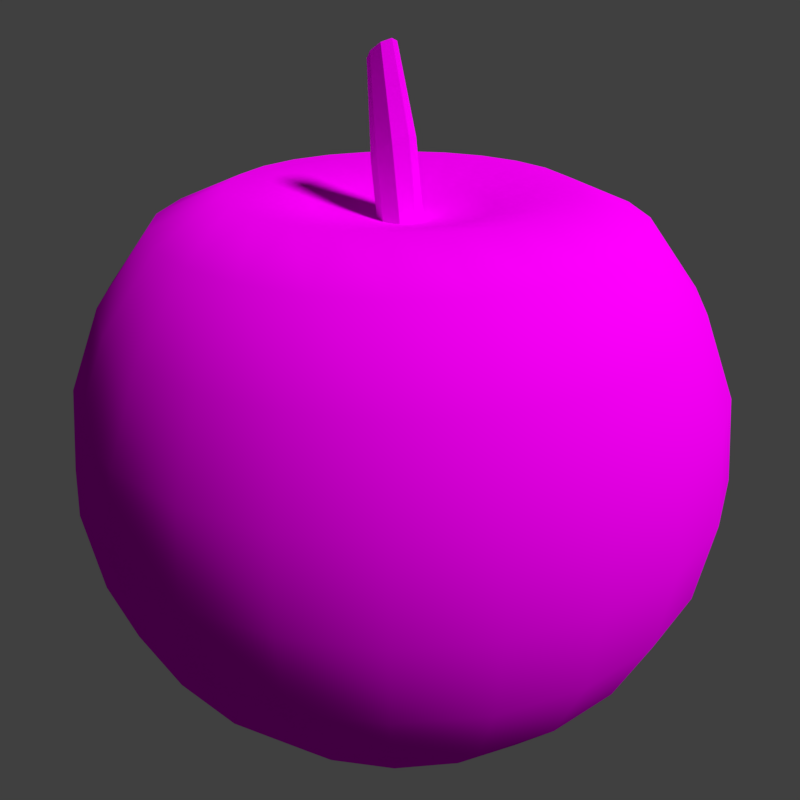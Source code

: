 # Source: apple.blend  (saved by Blender 2.79.0; exported with 4.5.12 LTS)
import bpy
from mathutils import Matrix  # noqa: F401  (used for matrix-valued properties, if any)

bpy.ops.wm.read_factory_settings(use_empty=True)
scene = bpy.context.scene
scene.name = 'Scene'

# ---- collections
col_collection_1 = bpy.data.collections.new('Collection 1'); scene.collection.children.link(col_collection_1)

# ---- images (referenced by path relative to the original .blend; pixels are not part of the script)
import os
ASSET_DIR = os.environ.get("B2B_ASSET_DIR", "")  # directory of the original .blend (textures are referenced by path, not embedded)
HERE = os.path.dirname(os.path.abspath(__file__))  # packed textures are extracted next to this script under _unpacked/

def load_image(name, relpath, width, height, colorspace="sRGB"):
    """Load a texture the original file referenced (path relative to the .blend, or extracted next to this script)."""
    p = next((c for c in (os.path.join(HERE, relpath), os.path.join(ASSET_DIR, relpath)) if relpath and os.path.exists(c)), "")
    if p:
        img = bpy.data.images.load(p, check_existing=True)
        img.name = name
    else:  # same state as the original file: an image datablock whose file is absent (Cycles renders it pink)
        img = bpy.data.images.new(name, width, height)
        img.source = "FILE"
        img.filepath = "//" + (relpath or name)
    img.colorspace_settings.name = colorspace
    return img
img_apple_tex = load_image('apple_tex', 'apple_tex.png', 1024, 1024, 'sRGB')

# ---- materials (node trees are filled in below, after node groups)
mat_material_001 = bpy.data.materials.new('Material.001')
mat_material_001.alpha_threshold = 0.0
mat_material_001.roughness = 0.5

# ---- material node trees
mat_material_001.use_nodes = True; mat_material_001.node_tree.nodes.clear()
_N = mat_material_001.node_tree.nodes; _L = mat_material_001.node_tree.links
n0 = _N.new('ShaderNodeOutputMaterial'); n0.name = 'Material Output'; n0.location = (300, 300)
n1 = _N.new('ShaderNodeBsdfDiffuse'); n1.name = 'Diffuse BSDF'; n1.location = (10, 300)
n2 = _N.new('ShaderNodeTexImage'); n2.name = 'Image Texture'; n2.location = (-180, 300)
n2.width = 140
n2.image = img_apple_tex
_L.new(n1.outputs[0], n0.inputs[0])
_L.new(n2.outputs[0], n1.inputs[0])
n0.is_active_output = True

# ---- world
world_world = bpy.data.worlds.new('World'); scene.world = world_world
world_world.color = (0.05088, 0.05088, 0.05088)
world_world.use_sun_shadow = False
world_world.sun_shadow_jitter_overblur = 0.0
world_world.cycles.sampling_method = 'MANUAL'

# ---- cameras
cam_camera = bpy.data.cameras.new('Camera')
cam_camera.clip_end = 100.0
cam_camera.lens = 35.0
cam_camera.sensor_width = 32.0
cam_camera.sensor_height = 18.0
cam_camera.ortho_scale = 7.314
cam_camera.dof.focus_distance = 0.0

# ---- lights
light_lamp = bpy.data.lights.new('Lamp', 'SUN')
light_lamp.transmission_factor = 0.0
light_lamp.cutoff_distance = 30.0
light_lamp.angle = 0.1993
light_lamp.energy = 3.0
light_lamp.shadow_buffer_clip_start = 1.001
light_lamp.shadow_soft_size = 0.1
light_lamp.shadow_cascade_max_distance = 1000.0

# ---- meshes
me_sphere_001 = bpy.data.meshes.new('Sphere.001')
me_sphere_001.from_pydata([(0.0, 0.2588, 0.7389), (0.0, 3.894e-07, -1.0), (0.06699, 0.25, 0.7389), (0.1294, 0.483, 0.7937), (0.183, 0.683, 0.7071), (0.2241, 0.8365, 0.5), (0.25, 0.933, 0.2588), (0.2588, 0.9659, 7.55e-08), (0.25, 0.933, -0.2588), (0.2241, 0.8365, -0.5), (0.183, 0.683, -0.7071), (0.1294, 0.483, -0.866), (0.06699, 0.25, -0.9659), (0.1294, 0.2241, 0.7389), (0.25, 0.433, 0.7937), (0.3536, 0.6124, 0.7071), (0.433, 0.75, 0.5), (0.483, 0.8365, 0.2588), (0.5, 0.866, 7.55e-08), (0.483, 0.8365, -0.2588), (0.433, 0.75, -0.5), (0.3536, 0.6124, -0.7071), (0.25, 0.433, -0.866), (0.1294, 0.2241, -0.9659), (-2.754e-07, 1.141e-07, 0.6855), (0.183, 0.183, 0.7389), (0.3536, 0.3536, 0.7937), (0.5, 0.5, 0.7071), (0.6124, 0.6124, 0.5), (0.683, 0.683, 0.2588), (0.7071, 0.7071, 7.55e-08), (0.683, 0.683, -0.2588), (0.6124, 0.6124, -0.5), (0.5, 0.5, -0.7071), (0.3536, 0.3536, -0.866), (0.183, 0.183, -0.9659), (0.2241, 0.1294, 0.7389), (0.433, 0.25, 0.7937), (0.6124, 0.3536, 0.7071), (0.75, 0.433, 0.5), (0.8365, 0.483, 0.2588), (0.866, 0.5, 7.55e-08), (0.8365, 0.483, -0.2588), (0.75, 0.433, -0.5), (0.6124, 0.3536, -0.7071), (0.433, 0.25, -0.866), (0.2241, 0.1294, -0.9659), (0.25, 0.06699, 0.7389), (0.483, 0.1294, 0.7937), (0.683, 0.183, 0.7071), (0.8365, 0.2241, 0.5), (0.933, 0.25, 0.2588), (0.9659, 0.2588, 7.55e-08), (0.933, 0.25, -0.2588), (0.8365, 0.2241, -0.5), (0.683, 0.183, -0.7071), (0.483, 0.1294, -0.866), (0.25, 0.06699, -0.9659), (0.2588, 4.007e-07, 0.7389), (0.5, 3.262e-07, 0.7937), (0.7071, 3.262e-07, 0.7071), (0.866, 3.411e-07, 0.5), (0.9659, 4.305e-07, 0.2588), (1.0, 3.262e-07, 7.55e-08), (0.9659, 4.156e-07, -0.2588), (0.866, 3.411e-07, -0.5), (0.7071, 4.007e-07, -0.7071), (0.5, 3.932e-07, -0.866), (0.2588, 3.932e-07, -0.9659), (0.25, -0.06699, 0.7389), (0.483, -0.1294, 0.7937), (0.683, -0.183, 0.7071), (0.8365, -0.2241, 0.5), (0.933, -0.25, 0.2588), (0.9659, -0.2588, 7.55e-08), (0.933, -0.25, -0.2588), (0.8365, -0.2241, -0.5), (0.683, -0.183, -0.7071), (0.483, -0.1294, -0.866), (0.25, -0.06699, -0.9659), (0.2241, -0.1294, 0.7389), (0.433, -0.25, 0.7937), (0.6124, -0.3536, 0.7071), (0.75, -0.433, 0.5), (0.8365, -0.483, 0.2588), (0.866, -0.5, 7.55e-08), (0.8365, -0.483, -0.2588), (0.75, -0.433, -0.5), (0.6124, -0.3536, -0.7071), (0.433, -0.25, -0.866), (0.2241, -0.1294, -0.9659), (0.183, -0.183, 0.7389), (0.3536, -0.3536, 0.7937), (0.5, -0.5, 0.7071), (0.6124, -0.6124, 0.5), (0.683, -0.683, 0.2588), (0.7071, -0.7071, 7.55e-08), (0.683, -0.683, -0.2588), (0.6124, -0.6124, -0.5), (0.5, -0.5, -0.7071), (0.3536, -0.3536, -0.866), (0.183, -0.183, -0.9659), (0.1294, -0.2241, 0.7389), (0.25, -0.433, 0.7937), (0.3536, -0.6124, 0.7071), (0.433, -0.75, 0.5), (0.483, -0.8365, 0.2588), (0.5, -0.866, 7.55e-08), (0.483, -0.8365, -0.2588), (0.433, -0.75, -0.5), (0.3536, -0.6124, -0.7071), (0.25, -0.433, -0.866), (0.1294, -0.2241, -0.9659), (0.06699, -0.25, 0.7389), (0.1294, -0.483, 0.7937), (0.183, -0.683, 0.7071), (0.2241, -0.8365, 0.5), (0.25, -0.933, 0.2588), (0.2588, -0.9659, 7.55e-08), (0.25, -0.933, -0.2588), (0.2241, -0.8365, -0.5), (0.183, -0.683, -0.7071), (0.1294, -0.483, -0.866), (0.06699, -0.25, -0.9659), (1.097e-08, -0.2588, 0.7389), (-7.099e-08, -0.5, 0.7937), (-1.455e-07, -0.7071, 0.7071), (-5.608e-08, -0.866, 0.5), (-5.608e-08, -0.9659, 0.2588), (-8.589e-08, -1.0, 7.55e-08), (-5.608e-08, -0.9659, -0.2588), (-5.608e-08, -0.866, -0.5), (-8.589e-08, -0.7071, -0.7071), (-3.373e-08, -0.5, -0.866), (-1.883e-08, -0.2588, -0.9659), (-0.06699, -0.25, 0.7389), (-0.1294, -0.483, 0.7937), (-0.183, -0.683, 0.7071), (-0.2241, -0.8365, 0.5), (-0.25, -0.933, 0.2588), (-0.2588, -0.9659, 7.55e-08), (-0.25, -0.933, -0.2588), (-0.2241, -0.8365, -0.5), (-0.183, -0.683, -0.7071), (-0.1294, -0.483, -0.866), (-0.06699, -0.25, -0.9659), (-0.1294, -0.2241, 0.7389), (-0.25, -0.433, 0.7937), (-0.3536, -0.6124, 0.7071), (-0.433, -0.75, 0.5), (-0.483, -0.8365, 0.2588), (-0.5, -0.866, 7.55e-08), (-0.483, -0.8365, -0.2588), (-0.433, -0.75, -0.5), (-0.3536, -0.6124, -0.7071), (-0.25, -0.433, -0.866), (-0.1294, -0.2241, -0.9659), (-0.183, -0.183, 0.7389), (-0.3536, -0.3536, 0.7937), (-0.5, -0.5, 0.7071), (-0.6124, -0.6124, 0.5), (-0.683, -0.683, 0.2588), (-0.7071, -0.7071, 7.55e-08), (-0.683, -0.683, -0.2588), (-0.6124, -0.6124, -0.5), (-0.5, -0.5, -0.7071), (-0.3536, -0.3536, -0.866), (-0.183, -0.183, -0.9659), (-0.2241, -0.1294, 0.7389), (-0.433, -0.25, 0.7937), (-0.6124, -0.3536, 0.7071), (-0.75, -0.433, 0.5), (-0.8365, -0.483, 0.2588), (-0.866, -0.5, 7.55e-08), (-0.8365, -0.483, -0.2588), (-0.75, -0.433, -0.5), (-0.6124, -0.3536, -0.7071), (-0.433, -0.25, -0.866), (-0.2241, -0.1294, -0.9659), (-0.25, -0.06699, 0.7389), (-0.483, -0.1294, 0.7937), (-0.683, -0.183, 0.7071), (-0.8365, -0.2241, 0.5), (-0.933, -0.25, 0.2588), (-0.9659, -0.2588, 7.55e-08), (-0.933, -0.25, -0.2588), (-0.8365, -0.2241, -0.5), (-0.683, -0.183, -0.7071), (-0.483, -0.1294, -0.866), (-0.25, -0.06699, -0.9659), (-0.2588, 4.081e-07, 0.7389), (-0.5, 4.678e-07, 0.7937), (-0.7071, 4.901e-07, 0.7071), (-0.866, 4.901e-07, 0.5), (-0.9659, 4.007e-07, 0.2588), (-1.0, 3.709e-07, 7.55e-08), (-0.9659, 3.709e-07, -0.2588), (-0.866, 4.901e-07, -0.5), (-0.7071, 4.603e-07, -0.7071), (-0.5, 3.634e-07, -0.866), (-0.2588, 4.156e-07, -0.9659), (-0.25, 0.06699, 0.7389), (-0.483, 0.1294, 0.7937), (-0.683, 0.183, 0.7071), (-0.8365, 0.2241, 0.5), (-0.933, 0.25, 0.2588), (-0.9659, 0.2588, 7.55e-08), (-0.933, 0.25, -0.2588), (-0.8365, 0.2241, -0.5), (-0.683, 0.183, -0.7071), (-0.483, 0.1294, -0.866), (-0.25, 0.06699, -0.9659), (-0.2241, 0.1294, 0.7389), (-0.433, 0.25, 0.7937), (-0.6124, 0.3536, 0.7071), (-0.75, 0.433, 0.5), (-0.8365, 0.483, 0.2588), (-0.866, 0.5, 7.55e-08), (-0.8365, 0.483, -0.2588), (-0.75, 0.433, -0.5), (-0.6124, 0.3536, -0.7071), (-0.433, 0.25, -0.866), (-0.2241, 0.1294, -0.9659), (-0.183, 0.183, 0.7389), (-0.3536, 0.3536, 0.7937), (-0.5, 0.5, 0.7071), (-0.6124, 0.6124, 0.5), (-0.683, 0.683, 0.2588), (-0.7071, 0.7071, 7.55e-08), (-0.683, 0.683, -0.2588), (-0.6124, 0.6124, -0.5), (-0.5, 0.5, -0.7071), (-0.3536, 0.3536, -0.866), (-0.183, 0.183, -0.9659), (-0.1294, 0.2241, 0.7389), (-0.25, 0.433, 0.7937), (-0.3536, 0.6124, 0.7071), (-0.433, 0.75, 0.5), (-0.483, 0.8365, 0.2588), (-0.5, 0.866, 7.55e-08), (-0.483, 0.8365, -0.2588), (-0.433, 0.75, -0.5), (-0.3536, 0.6124, -0.7071), (-0.25, 0.433, -0.866), (-0.1294, 0.2241, -0.9659), (-0.06699, 0.25, 0.7389), (-0.1294, 0.483, 0.7937), (-0.183, 0.683, 0.7071), (-0.2241, 0.8365, 0.5), (-0.25, 0.933, 0.2588), (-0.2588, 0.9659, 7.55e-08), (-0.25, 0.933, -0.2588), (-0.2241, 0.8365, -0.5), (-0.183, 0.683, -0.7071), (-0.1294, 0.483, -0.866), (-0.06699, 0.25, -0.9659), (4.822e-08, 0.5, 0.7937), (7.803e-08, 0.7071, 0.7071), (1.842e-08, 0.866, 0.5), (-5.608e-08, 0.9659, 0.2588), (-4.118e-08, 1.0, 7.55e-08), (3.52e-09, 0.9659, -0.2588), (1.842e-08, 0.866, -0.5), (7.803e-08, 0.7071, -0.7071), (-5.608e-08, 0.5, -0.866), (1.842e-08, 0.2588, -0.9659), (-0.07809, -0.04279, 1.145), (-0.03314, -0.06554, 0.8874), (-0.1065, -0.03026, 1.123), (-0.07667, -0.04634, 0.8541), (-0.1183, -1.233e-07, 1.114), (-0.0947, -1.229e-07, 0.8403), (-0.1065, 0.03026, 1.123), (-0.07667, 0.04634, 0.8541), (-0.07809, 0.04279, 1.145), (-0.03314, 0.06554, 0.8874), (-0.04967, 0.03026, 1.167), (0.01039, 0.04634, 0.9206), (-0.0379, -1.296e-07, 1.176), (0.02842, -1.325e-07, 0.9344), (-0.04967, -0.03026, 1.167), (0.01039, -0.04634, 0.9206), (0.001769, -0.06138, 0.6098), (-0.04176, -0.04219, 0.5765), (-0.05979, 0.004155, 0.5627), (-0.04176, 0.0505, 0.5765), (0.001769, 0.06969, 0.6098), (0.0453, 0.0505, 0.6431), (0.06333, 0.004155, 0.6568), (0.0453, -0.04219, 0.6431)], [], [(259, 258, 5, 6), (1, 265, 12), (256, 0, 2, 3), (263, 262, 9, 10), (260, 259, 6, 7), (257, 256, 3, 4), (264, 263, 10, 11), (261, 260, 7, 8), (258, 257, 4, 5), (265, 264, 11, 12), (0, 24, 2), (262, 261, 8, 9), (4, 3, 14, 15), (11, 10, 21, 22), (8, 7, 18, 19), (5, 4, 15, 16), (12, 11, 22, 23), (2, 24, 13), (9, 8, 19, 20), (6, 5, 16, 17), (1, 12, 23), (3, 2, 13, 14), (10, 9, 20, 21), (7, 6, 17, 18), (1, 23, 35), (14, 13, 25, 26), (21, 20, 32, 33), (18, 17, 29, 30), (15, 14, 26, 27), (22, 21, 33, 34), (19, 18, 30, 31), (16, 15, 27, 28), (23, 22, 34, 35), (13, 24, 25), (20, 19, 31, 32), (17, 16, 28, 29), (28, 27, 38, 39), (35, 34, 45, 46), (25, 24, 36), (32, 31, 42, 43), (29, 28, 39, 40), (1, 35, 46), (26, 25, 36, 37), (33, 32, 43, 44), (30, 29, 40, 41), (27, 26, 37, 38), (34, 33, 44, 45), (31, 30, 41, 42), (38, 37, 48, 49), (45, 44, 55, 56), (42, 41, 52, 53), (39, 38, 49, 50), (46, 45, 56, 57), (36, 24, 47), (43, 42, 53, 54), (40, 39, 50, 51), (1, 46, 57), (37, 36, 47, 48), (44, 43, 54, 55), (41, 40, 51, 52), (51, 50, 61, 62), (1, 57, 68), (48, 47, 58, 59), (55, 54, 65, 66), (52, 51, 62, 63), (49, 48, 59, 60), (56, 55, 66, 67), (53, 52, 63, 64), (50, 49, 60, 61), (57, 56, 67, 68), (47, 24, 58), (54, 53, 64, 65), (61, 60, 71, 72), (68, 67, 78, 79), (58, 24, 69), (65, 64, 75, 76), (62, 61, 72, 73), (1, 68, 79), (59, 58, 69, 70), (66, 65, 76, 77), (63, 62, 73, 74), (60, 59, 70, 71), (67, 66, 77, 78), (64, 63, 74, 75), (74, 73, 84, 85), (71, 70, 81, 82), (78, 77, 88, 89), (75, 74, 85, 86), (72, 71, 82, 83), (79, 78, 89, 90), (69, 24, 80), (76, 75, 86, 87), (73, 72, 83, 84), (1, 79, 90), (70, 69, 80, 81), (77, 76, 87, 88), (84, 83, 94, 95), (1, 90, 101), (81, 80, 91, 92), (88, 87, 98, 99), (85, 84, 95, 96), (82, 81, 92, 93), (89, 88, 99, 100), (86, 85, 96, 97), (83, 82, 93, 94), (90, 89, 100, 101), (80, 24, 91), (87, 86, 97, 98), (97, 96, 107, 108), (94, 93, 104, 105), (101, 100, 111, 112), (91, 24, 102), (98, 97, 108, 109), (95, 94, 105, 106), (1, 101, 112), (92, 91, 102, 103), (99, 98, 109, 110), (96, 95, 106, 107), (93, 92, 103, 104), (100, 99, 110, 111), (107, 106, 117, 118), (104, 103, 114, 115), (111, 110, 121, 122), (108, 107, 118, 119), (105, 104, 115, 116), (112, 111, 122, 123), (102, 24, 113), (109, 108, 119, 120), (106, 105, 116, 117), (1, 112, 123), (103, 102, 113, 114), (110, 109, 120, 121), (120, 119, 130, 131), (117, 116, 127, 128), (1, 123, 134), (114, 113, 124, 125), (121, 120, 131, 132), (118, 117, 128, 129), (115, 114, 125, 126), (122, 121, 132, 133), (119, 118, 129, 130), (116, 115, 126, 127), (123, 122, 133, 134), (113, 24, 124), (130, 129, 140, 141), (127, 126, 137, 138), (134, 133, 144, 145), (124, 24, 135), (131, 130, 141, 142), (128, 127, 138, 139), (1, 134, 145), (125, 124, 135, 136), (132, 131, 142, 143), (129, 128, 139, 140), (126, 125, 136, 137), (133, 132, 143, 144), (143, 142, 153, 154), (140, 139, 150, 151), (137, 136, 147, 148), (144, 143, 154, 155), (141, 140, 151, 152), (138, 137, 148, 149), (145, 144, 155, 156), (135, 24, 146), (142, 141, 152, 153), (139, 138, 149, 150), (1, 145, 156), (136, 135, 146, 147), (146, 24, 157), (153, 152, 163, 164), (150, 149, 160, 161), (1, 156, 167), (147, 146, 157, 158), (154, 153, 164, 165), (151, 150, 161, 162), (148, 147, 158, 159), (155, 154, 165, 166), (152, 151, 162, 163), (149, 148, 159, 160), (156, 155, 166, 167), (166, 165, 176, 177), (163, 162, 173, 174), (160, 159, 170, 171), (167, 166, 177, 178), (157, 24, 168), (164, 163, 174, 175), (161, 160, 171, 172), (1, 167, 178), (158, 157, 168, 169), (165, 164, 175, 176), (162, 161, 172, 173), (159, 158, 169, 170), (169, 168, 179, 180), (176, 175, 186, 187), (173, 172, 183, 184), (170, 169, 180, 181), (177, 176, 187, 188), (174, 173, 184, 185), (171, 170, 181, 182), (178, 177, 188, 189), (168, 24, 179), (175, 174, 185, 186), (172, 171, 182, 183), (1, 178, 189), (189, 188, 199, 200), (179, 24, 190), (186, 185, 196, 197), (183, 182, 193, 194), (1, 189, 200), (180, 179, 190, 191), (187, 186, 197, 198), (184, 183, 194, 195), (181, 180, 191, 192), (188, 187, 198, 199), (185, 184, 195, 196), (182, 181, 192, 193), (192, 191, 202, 203), (199, 198, 209, 210), (196, 195, 206, 207), (193, 192, 203, 204), (200, 199, 210, 211), (190, 24, 201), (197, 196, 207, 208), (194, 193, 204, 205), (1, 200, 211), (191, 190, 201, 202), (198, 197, 208, 209), (195, 194, 205, 206), (1, 211, 222), (202, 201, 212, 213), (209, 208, 219, 220), (206, 205, 216, 217), (203, 202, 213, 214), (210, 209, 220, 221), (207, 206, 217, 218), (204, 203, 214, 215), (211, 210, 221, 222), (201, 24, 212), (208, 207, 218, 219), (205, 204, 215, 216), (215, 214, 225, 226), (222, 221, 232, 233), (212, 24, 223), (219, 218, 229, 230), (216, 215, 226, 227), (1, 222, 233), (213, 212, 223, 224), (220, 219, 230, 231), (217, 216, 227, 228), (214, 213, 224, 225), (221, 220, 231, 232), (218, 217, 228, 229), (225, 224, 235, 236), (232, 231, 242, 243), (229, 228, 239, 240), (226, 225, 236, 237), (233, 232, 243, 244), (223, 24, 234), (230, 229, 240, 241), (227, 226, 237, 238), (1, 233, 244), (224, 223, 234, 235), (231, 230, 241, 242), (228, 227, 238, 239), (238, 237, 248, 249), (1, 244, 255), (235, 234, 245, 246), (242, 241, 252, 253), (239, 238, 249, 250), (236, 235, 246, 247), (243, 242, 253, 254), (240, 239, 250, 251), (237, 236, 247, 248), (244, 243, 254, 255), (234, 24, 245), (241, 240, 251, 252), (248, 247, 257, 258), (255, 254, 264, 265), (245, 24, 0), (252, 251, 261, 262), (249, 248, 258, 259), (1, 255, 265), (246, 245, 0, 256), (253, 252, 262, 263), (250, 249, 259, 260), (247, 246, 256, 257), (254, 253, 263, 264), (251, 250, 260, 261), (266, 267, 269, 268), (268, 269, 271, 270), (270, 271, 273, 272), (272, 273, 275, 274), (274, 275, 277, 276), (276, 277, 279, 278), (275, 273, 285, 286), (278, 279, 281, 280), (280, 281, 267, 266), (266, 268, 270, 272, 274, 276, 278, 280), (281, 279, 288, 289), (271, 269, 283, 284), (277, 275, 286, 287), (267, 281, 289, 282), (269, 267, 282, 283), (273, 271, 284, 285), (279, 277, 287, 288)])
me_sphere_001.polygons.foreach_set('use_smooth', [1, 1, 1, 1, 1, 1, 1, 1, 1, 1, 1, 1, 1, 1, 1, 1, 1, 1, 1, 1, 1, 1, 1, 1, 1, 1, 1, 1, 1, 1, 1, 1, 1, 1, 1, 1, 1, 1, 1, 1, 1, 1, 1, 1, 1, 1, 1, 1, 1, 1, 1, 1, 1, 1, 1, 1, 1, 1, 1, 1, 1, 1, 1, 1, 1, 1, 1, 1, 1, 1, 1, 1, 1, 1, 1, 1, 1, 1, 1, 1, 1, 1, 1, 1, 1, 1, 1, 1, 1, 1, 1, 1, 1, 1, 1, 1, 1, 1, 1, 1, 1, 1, 1, 1, 1, 1, 1, 1, 1, 1, 1, 1, 1, 1, 1, 1, 1, 1, 1, 1, 1, 1, 1, 1, 1, 1, 1, 1, 1, 1, 1, 1, 1, 1, 1, 1, 1, 1, 1, 1, 1, 1, 1, 1, 1, 1, 1, 1, 1, 1, 1, 1, 1, 1, 1, 1, 1, 1, 1, 1, 1, 1, 1, 1, 1, 1, 1, 1, 1, 1, 1, 1, 1, 1, 1, 1, 1, 1, 1, 1, 1, 1, 1, 1, 1, 1, 1, 1, 1, 1, 1, 1, 1, 1, 1, 1, 1, 1, 1, 1, 1, 1, 1, 1, 1, 1, 1, 1, 1, 1, 1, 1, 1, 1, 1, 1, 1, 1, 1, 1, 1, 1, 1, 1, 1, 1, 1, 1, 1, 1, 1, 1, 1, 1, 1, 1, 1, 1, 1, 1, 1, 1, 1, 1, 1, 1, 1, 1, 1, 1, 1, 1, 1, 1, 1, 1, 1, 1, 1, 1, 1, 1, 1, 1, 1, 1, 1, 1, 1, 1, 1, 1, 1, 1, 1, 1, 1, 1, 1, 1, 1, 1, 1, 1, 1, 1, 1, 1, 0, 0, 0, 0, 0, 0, 0, 0, 0, 0, 0, 0, 0, 0, 0, 0, 0])
_uv = me_sphere_001.uv_layers.new(name='UVMap')
_uv.uv.foreach_set('vector', [0.06156, 0.5752, 0.06729, 0.5214, 0.1144, 0.5155, 0.1141, 0.5687, 0.4444, 0.6988, 0.485, 0.7434, 0.4745, 0.7519, 0.942, 0.2418, 0.8905, 0.234, 0.8905, 0.2174, 0.942, 0.2097, 0.09471, 0.8179, 0.0788, 0.7616, 0.1259, 0.7558, 0.1332, 0.8131, 0.06163, 0.636, 0.06156, 0.5752, 0.1141, 0.5687, 0.1161, 0.6293, 0.987, 0.2484, 0.942, 0.2418, 0.942, 0.2097, 0.987, 0.203, 0.1142, 0.8645, 0.09471, 0.8179, 0.1332, 0.8131, 0.1414, 0.8611, 0.06751, 0.6996, 0.06163, 0.636, 0.1161, 0.6293, 0.1201, 0.6931, 0.06729, 0.5214, 0.07845, 0.4781, 0.1169, 0.4733, 0.1144, 0.5155, 0.485, 0.7434, 0.5285, 0.7803, 0.5084, 0.7967, 0.4745, 0.7519, 0.8905, 0.234, 0.8352, 0.2257, 0.8905, 0.2174, 0.0788, 0.7616, 0.06751, 0.6996, 0.1201, 0.6931, 0.1259, 0.7558, 0.987, 0.203, 0.942, 0.2097, 0.9346, 0.1787, 0.9766, 0.1592, 0.1414, 0.8611, 0.1332, 0.8131, 0.1732, 0.8106, 0.1697, 0.8594, 0.1201, 0.6931, 0.1161, 0.6293, 0.1726, 0.6258, 0.1747, 0.6897, 0.1144, 0.5155, 0.1169, 0.4733, 0.1569, 0.4709, 0.1634, 0.5125, 0.4745, 0.7519, 0.5084, 0.7967, 0.4846, 0.8058, 0.4622, 0.7566, 0.8905, 0.2174, 0.8352, 0.2257, 0.8867, 0.2014, 0.1259, 0.7558, 0.1201, 0.6931, 0.1747, 0.6897, 0.1749, 0.7528, 0.1141, 0.5687, 0.1144, 0.5155, 0.1634, 0.5125, 0.1687, 0.5654, 0.4444, 0.6988, 0.4745, 0.7519, 0.4622, 0.7566, 0.942, 0.2097, 0.8905, 0.2174, 0.8867, 0.2014, 0.9346, 0.1787, 0.1332, 0.8131, 0.1259, 0.7558, 0.1749, 0.7528, 0.1732, 0.8106, 0.1161, 0.6293, 0.1141, 0.5687, 0.1687, 0.5654, 0.1726, 0.6258, 0.4444, 0.6988, 0.4622, 0.7566, 0.4489, 0.7572, 0.9346, 0.1787, 0.8867, 0.2014, 0.8793, 0.187, 0.9205, 0.1509, 0.1732, 0.8106, 0.1749, 0.7528, 0.2223, 0.7528, 0.2119, 0.8106, 0.1726, 0.6258, 0.1687, 0.5654, 0.2216, 0.5654, 0.2273, 0.6258, 0.9766, 0.1592, 0.9346, 0.1787, 0.9205, 0.1509, 0.9566, 0.1199, 0.1697, 0.8594, 0.1732, 0.8106, 0.2119, 0.8106, 0.197, 0.8594, 0.1747, 0.6897, 0.1726, 0.6258, 0.2273, 0.6258, 0.2276, 0.6897, 0.1634, 0.5125, 0.1569, 0.4709, 0.1956, 0.4709, 0.2108, 0.5125, 0.4622, 0.7566, 0.4846, 0.8058, 0.4589, 0.807, 0.4489, 0.7572, 0.8867, 0.2014, 0.8352, 0.2257, 0.8793, 0.187, 0.1749, 0.7528, 0.1747, 0.6897, 0.2276, 0.6897, 0.2223, 0.7528, 0.1687, 0.5654, 0.1634, 0.5125, 0.2108, 0.5125, 0.2216, 0.5654, 0.9852, 0.09617, 0.9566, 0.1199, 0.9283, 0.08787, 0.9506, 0.05689, 0.4489, 0.7572, 0.4589, 0.807, 0.433, 0.8001, 0.4355, 0.7537, 0.8793, 0.187, 0.8352, 0.2257, 0.869, 0.1753, 0.2223, 0.7528, 0.2276, 0.6897, 0.2752, 0.6931, 0.265, 0.7558, 0.2216, 0.5654, 0.2108, 0.5125, 0.2535, 0.5155, 0.2692, 0.5687, 0.4444, 0.6988, 0.4489, 0.7572, 0.4355, 0.7537, 0.9205, 0.1509, 0.8793, 0.187, 0.869, 0.1753, 0.9005, 0.1282, 0.2119, 0.8106, 0.2223, 0.7528, 0.265, 0.7558, 0.2467, 0.8131, 0.2273, 0.6258, 0.2216, 0.5654, 0.2692, 0.5687, 0.2766, 0.6293, 0.9566, 0.1199, 0.9205, 0.1509, 0.9005, 0.1282, 0.9283, 0.08787, 0.197, 0.8594, 0.2119, 0.8106, 0.2467, 0.8131, 0.2217, 0.8611, 0.2276, 0.6897, 0.2273, 0.6258, 0.2766, 0.6293, 0.2752, 0.6931, 0.9283, 0.08787, 0.9005, 0.1282, 0.876, 0.1122, 0.8937, 0.0652, 0.2217, 0.8611, 0.2467, 0.8131, 0.2753, 0.8179, 0.2419, 0.8645, 0.2752, 0.6931, 0.2766, 0.6293, 0.3171, 0.636, 0.3142, 0.6996, 0.9506, 0.05689, 0.9283, 0.08787, 0.8937, 0.0652, 0.9081, 0.02912, 0.4355, 0.7537, 0.433, 0.8001, 0.4086, 0.7858, 0.4229, 0.7462, 0.869, 0.1753, 0.8352, 0.2257, 0.8563, 0.167, 0.265, 0.7558, 0.2752, 0.6931, 0.3142, 0.6996, 0.3, 0.7616, 0.04478, 0.05638, 0.08269, 0.01661, 0.1165, 0.0281, 0.0825, 0.0692, 0.4444, 0.6988, 0.4355, 0.7537, 0.4229, 0.7462, 0.9005, 0.1282, 0.869, 0.1753, 0.8563, 0.167, 0.876, 0.1122, 0.2467, 0.8131, 0.265, 0.7558, 0.3, 0.7616, 0.2753, 0.8179, 0.01436, 0.1076, 0.04478, 0.05638, 0.0825, 0.0692, 0.05341, 0.1209, 0.0825, 0.0692, 0.1165, 0.0281, 0.1563, 0.0457, 0.1269, 0.08882, 0.4444, 0.6988, 0.4229, 0.7462, 0.4119, 0.7354, 0.876, 0.1122, 0.8563, 0.167, 0.8422, 0.1627, 0.8487, 0.1039, 0.01301, 0.3019, 0.01744, 0.2413, 0.05723, 0.2589, 0.0455, 0.3163, 0.05341, 0.1209, 0.0825, 0.0692, 0.1269, 0.08882, 0.09935, 0.1412, 0.8937, 0.0652, 0.876, 0.1122, 0.8487, 0.1039, 0.855, 0.05346, 0.01823, 0.3572, 0.01301, 0.3019, 0.0455, 0.3163, 0.0412, 0.3674, 0.03122, 0.1796, 0.05341, 0.1209, 0.09935, 0.1412, 0.0756, 0.1992, 0.9081, 0.02912, 0.8937, 0.0652, 0.855, 0.05346, 0.8608, 0.01474, 0.4229, 0.7462, 0.4086, 0.7858, 0.3874, 0.7648, 0.4119, 0.7354, 0.8563, 0.167, 0.8352, 0.2257, 0.8422, 0.1627, 0.01744, 0.2413, 0.03122, 0.1796, 0.0756, 0.1992, 0.05723, 0.2589, 0.1563, 0.0457, 0.1856, 0.01474, 0.2207, 0.03311, 0.1993, 0.0682, 0.4119, 0.7354, 0.3874, 0.7648, 0.3709, 0.7388, 0.4034, 0.7219, 0.8422, 0.1627, 0.8352, 0.2257, 0.8275, 0.1627, 0.05723, 0.2589, 0.0756, 0.1992, 0.1236, 0.2243, 0.1003, 0.2814, 0.1269, 0.08882, 0.1563, 0.0457, 0.1993, 0.0682, 0.1749, 0.1139, 0.4444, 0.6988, 0.4119, 0.7354, 0.4034, 0.7219, 0.8487, 0.1039, 0.8422, 0.1627, 0.8275, 0.1627, 0.8204, 0.1039, 0.0455, 0.3163, 0.05723, 0.2589, 0.1003, 0.2814, 0.08065, 0.3347, 0.09935, 0.1412, 0.1269, 0.08882, 0.1749, 0.1139, 0.1491, 0.1672, 0.855, 0.05346, 0.8487, 0.1039, 0.8204, 0.1039, 0.815, 0.05346, 0.0412, 0.3674, 0.0455, 0.3163, 0.08065, 0.3347, 0.06606, 0.3804, 0.0756, 0.1992, 0.09935, 0.1412, 0.1491, 0.1672, 0.1236, 0.2243, 0.1491, 0.1672, 0.1749, 0.1139, 0.2233, 0.1428, 0.1992, 0.197, 0.815, 0.05346, 0.8204, 0.1039, 0.793, 0.1122, 0.7764, 0.0652, 0.06606, 0.3804, 0.08065, 0.3347, 0.1161, 0.3558, 0.09111, 0.3953, 0.1236, 0.2243, 0.1491, 0.1672, 0.1992, 0.197, 0.172, 0.2532, 0.1993, 0.0682, 0.2207, 0.03311, 0.2562, 0.05424, 0.2427, 0.09407, 0.4034, 0.7219, 0.3709, 0.7388, 0.3602, 0.7094, 0.3979, 0.7067, 0.8275, 0.1627, 0.8352, 0.2257, 0.8134, 0.167, 0.1003, 0.2814, 0.1236, 0.2243, 0.172, 0.2532, 0.1437, 0.3073, 0.1749, 0.1139, 0.1993, 0.0682, 0.2427, 0.09407, 0.2233, 0.1428, 0.4444, 0.6988, 0.4034, 0.7219, 0.3979, 0.7067, 0.8204, 0.1039, 0.8275, 0.1627, 0.8134, 0.167, 0.793, 0.1122, 0.08065, 0.3347, 0.1003, 0.2814, 0.1437, 0.3073, 0.1161, 0.3558, 0.2233, 0.1428, 0.2427, 0.09407, 0.2835, 0.1216, 0.2687, 0.1734, 0.4444, 0.6988, 0.3979, 0.7067, 0.3957, 0.6908, 0.793, 0.1122, 0.8134, 0.167, 0.8007, 0.1753, 0.7685, 0.1282, 0.1161, 0.3558, 0.1437, 0.3073, 0.1844, 0.3348, 0.1493, 0.3782, 0.1992, 0.197, 0.2233, 0.1428, 0.2687, 0.1734, 0.2462, 0.2288, 0.7764, 0.0652, 0.793, 0.1122, 0.7685, 0.1282, 0.7417, 0.08787, 0.09111, 0.3953, 0.1161, 0.3558, 0.1493, 0.3782, 0.1146, 0.4112, 0.172, 0.2532, 0.1992, 0.197, 0.2462, 0.2288, 0.2175, 0.2838, 0.2427, 0.09407, 0.2562, 0.05424, 0.2894, 0.07668, 0.2835, 0.1216, 0.3979, 0.7067, 0.3602, 0.7094, 0.356, 0.6786, 0.3957, 0.6908, 0.8134, 0.167, 0.8352, 0.2257, 0.8007, 0.1753, 0.1437, 0.3073, 0.172, 0.2532, 0.2175, 0.2838, 0.1844, 0.3348, 0.2175, 0.2838, 0.2462, 0.2288, 0.287, 0.2602, 0.2569, 0.3142, 0.722, 0.0569, 0.7417, 0.08787, 0.7134, 0.1199, 0.6874, 0.09618, 0.3957, 0.6908, 0.356, 0.6786, 0.3586, 0.6486, 0.397, 0.6752, 0.8007, 0.1753, 0.8352, 0.2257, 0.7903, 0.187, 0.1844, 0.3348, 0.2175, 0.2838, 0.2569, 0.3142, 0.2198, 0.362, 0.2687, 0.1734, 0.2835, 0.1216, 0.3188, 0.1488, 0.3082, 0.2038, 0.4444, 0.6988, 0.3957, 0.6908, 0.397, 0.6752, 0.7685, 0.1282, 0.8007, 0.1753, 0.7903, 0.187, 0.7485, 0.1509, 0.1493, 0.3782, 0.1844, 0.3348, 0.2198, 0.362, 0.1782, 0.4005, 0.2462, 0.2288, 0.2687, 0.1734, 0.3082, 0.2038, 0.287, 0.2602, 0.7417, 0.08787, 0.7685, 0.1282, 0.7485, 0.1509, 0.7134, 0.1199, 0.1146, 0.4112, 0.1493, 0.3782, 0.1782, 0.4005, 0.135, 0.4269, 0.5028, 0.4046, 0.4468, 0.3979, 0.4544, 0.3539, 0.5106, 0.359, 0.7134, 0.1199, 0.7485, 0.1509, 0.7344, 0.1787, 0.6934, 0.1592, 0.135, 0.4269, 0.1782, 0.4005, 0.2007, 0.4209, 0.1509, 0.4414, 0.2569, 0.3142, 0.287, 0.2602, 0.3188, 0.2892, 0.2876, 0.3421, 0.393, 0.3785, 0.3448, 0.3476, 0.3504, 0.3153, 0.3997, 0.339, 0.397, 0.6752, 0.3586, 0.6486, 0.3678, 0.6214, 0.4018, 0.6611, 0.7903, 0.187, 0.8352, 0.2257, 0.783, 0.2014, 0.2198, 0.362, 0.2569, 0.3142, 0.2876, 0.3421, 0.2473, 0.3871, 0.4468, 0.3979, 0.393, 0.3785, 0.3997, 0.339, 0.4544, 0.3539, 0.4444, 0.6988, 0.397, 0.6752, 0.4018, 0.6611, 0.7485, 0.1509, 0.7903, 0.187, 0.783, 0.2014, 0.7344, 0.1787, 0.1782, 0.4005, 0.2198, 0.362, 0.2473, 0.3871, 0.2007, 0.4209, 0.6124, 0.3392, 0.5645, 0.354, 0.5698, 0.3002, 0.6172, 0.291, 0.4544, 0.3539, 0.3997, 0.339, 0.4045, 0.2907, 0.4597, 0.3001, 0.4444, 0.6988, 0.4018, 0.6611, 0.4097, 0.6494, 0.7344, 0.1787, 0.783, 0.2014, 0.7792, 0.2174, 0.7271, 0.2097, 0.6511, 0.3157, 0.6124, 0.3392, 0.6172, 0.291, 0.655, 0.2763, 0.5106, 0.359, 0.4544, 0.3539, 0.4597, 0.3001, 0.5161, 0.3033, 0.6934, 0.1592, 0.7344, 0.1787, 0.7271, 0.2097, 0.6831, 0.203, 0.3678, 0.6214, 0.3448, 0.5822, 0.3664, 0.5502, 0.383, 0.5988, 0.5645, 0.354, 0.5106, 0.359, 0.5161, 0.3033, 0.5698, 0.3002, 0.3997, 0.339, 0.3504, 0.3153, 0.3543, 0.2759, 0.4045, 0.2907, 0.4018, 0.6611, 0.3678, 0.6214, 0.383, 0.5988, 0.4097, 0.6494, 0.783, 0.2014, 0.8352, 0.2257, 0.7792, 0.2174, 0.5698, 0.3002, 0.5161, 0.3033, 0.519, 0.2413, 0.5726, 0.2403, 0.4045, 0.2907, 0.3543, 0.2759, 0.3563, 0.2321, 0.407, 0.237, 0.4097, 0.6494, 0.383, 0.5988, 0.4032, 0.5824, 0.4201, 0.641, 0.7792, 0.2174, 0.8352, 0.2257, 0.7792, 0.234, 0.6172, 0.291, 0.5698, 0.3002, 0.5726, 0.2403, 0.6197, 0.2373, 0.4597, 0.3001, 0.4045, 0.2907, 0.407, 0.237, 0.4625, 0.2401, 0.4444, 0.6988, 0.4097, 0.6494, 0.4201, 0.641, 0.7271, 0.2097, 0.7792, 0.2174, 0.7792, 0.234, 0.7271, 0.2418, 0.655, 0.2763, 0.6172, 0.291, 0.6197, 0.2373, 0.6571, 0.2324, 0.5161, 0.3033, 0.4597, 0.3001, 0.4625, 0.2401, 0.519, 0.2413, 0.6831, 0.203, 0.7271, 0.2097, 0.7271, 0.2418, 0.6831, 0.2484, 0.383, 0.5988, 0.3664, 0.5502, 0.3949, 0.5271, 0.4032, 0.5824, 0.6571, 0.2324, 0.6197, 0.2373, 0.6197, 0.1817, 0.6571, 0.1871, 0.519, 0.2413, 0.4625, 0.2401, 0.4625, 0.1782, 0.519, 0.1771, 0.6831, 0.2484, 0.7271, 0.2418, 0.7344, 0.2727, 0.6934, 0.2922, 0.4032, 0.5824, 0.3949, 0.5271, 0.4285, 0.5142, 0.4269, 0.5733, 0.5726, 0.2403, 0.519, 0.2413, 0.519, 0.1771, 0.5726, 0.1783, 0.407, 0.237, 0.3563, 0.2321, 0.3563, 0.1867, 0.407, 0.1815, 0.4201, 0.641, 0.4032, 0.5824, 0.4269, 0.5733, 0.4324, 0.6362, 0.7792, 0.234, 0.8352, 0.2257, 0.783, 0.2501, 0.6197, 0.2373, 0.5726, 0.2403, 0.5726, 0.1783, 0.6197, 0.1817, 0.4625, 0.2401, 0.407, 0.237, 0.407, 0.1815, 0.4625, 0.1782, 0.4444, 0.6988, 0.4201, 0.641, 0.4324, 0.6362, 0.7271, 0.2418, 0.7792, 0.234, 0.783, 0.2501, 0.7344, 0.2727, 0.783, 0.2501, 0.8352, 0.2257, 0.7903, 0.2644, 0.6197, 0.1817, 0.5726, 0.1783, 0.5698, 0.1186, 0.6172, 0.1281, 0.4625, 0.1782, 0.407, 0.1815, 0.4045, 0.1279, 0.4597, 0.1184, 0.4444, 0.6988, 0.4324, 0.6362, 0.4457, 0.6356, 0.7344, 0.2727, 0.783, 0.2501, 0.7903, 0.2644, 0.7485, 0.3005, 0.4285, 0.5142, 0.4368, 0.463, 0.4814, 0.461, 0.4648, 0.5125, 0.519, 0.1771, 0.4625, 0.1782, 0.4597, 0.1184, 0.5161, 0.1152, 0.6934, 0.2922, 0.7344, 0.2727, 0.7485, 0.3005, 0.7134, 0.3315, 0.4269, 0.5733, 0.4285, 0.5142, 0.4648, 0.5125, 0.4527, 0.5721, 0.5726, 0.1783, 0.519, 0.1771, 0.5161, 0.1152, 0.5698, 0.1186, 0.407, 0.1815, 0.3563, 0.1867, 0.3543, 0.143, 0.4045, 0.1279, 0.4324, 0.6362, 0.4269, 0.5733, 0.4527, 0.5721, 0.4457, 0.6356, 0.4527, 0.5721, 0.4648, 0.5125, 0.5015, 0.5222, 0.4786, 0.579, 0.5698, 0.1186, 0.5161, 0.1152, 0.5106, 0.05986, 0.5645, 0.06506, 0.4045, 0.1279, 0.3543, 0.143, 0.3504, 0.1038, 0.3997, 0.07991, 0.4457, 0.6356, 0.4527, 0.5721, 0.4786, 0.579, 0.4591, 0.6392, 0.7903, 0.2644, 0.8352, 0.2257, 0.8007, 0.2762, 0.6172, 0.1281, 0.5698, 0.1186, 0.5645, 0.06506, 0.6124, 0.08017, 0.4597, 0.1184, 0.4045, 0.1279, 0.3997, 0.07991, 0.4544, 0.06493, 0.4444, 0.6988, 0.4457, 0.6356, 0.4591, 0.6392, 0.7485, 0.3005, 0.7903, 0.2644, 0.8007, 0.2762, 0.7685, 0.3232, 0.4648, 0.5125, 0.4814, 0.461, 0.5263, 0.4728, 0.5015, 0.5222, 0.5161, 0.1152, 0.4597, 0.1184, 0.4544, 0.06493, 0.5106, 0.05986, 0.7134, 0.3315, 0.7485, 0.3005, 0.7685, 0.3232, 0.7417, 0.3636, 0.7685, 0.3232, 0.8007, 0.2762, 0.8134, 0.2845, 0.793, 0.3392, 0.5015, 0.5222, 0.5263, 0.4728, 0.5685, 0.4977, 0.536, 0.5425, 0.5106, 0.05986, 0.4544, 0.06493, 0.4468, 0.02135, 0.5028, 0.01474, 0.7417, 0.3636, 0.7685, 0.3232, 0.793, 0.3392, 0.7764, 0.3862, 0.4786, 0.579, 0.5015, 0.5222, 0.536, 0.5425, 0.503, 0.5933, 0.5645, 0.06506, 0.5106, 0.05986, 0.5028, 0.01474, 0.5569, 0.02148, 0.3997, 0.07991, 0.3504, 0.1038, 0.3448, 0.07189, 0.393, 0.04084, 0.4591, 0.6392, 0.4786, 0.579, 0.503, 0.5933, 0.4717, 0.6466, 0.8007, 0.2762, 0.8352, 0.2257, 0.8134, 0.2845, 0.5263, 0.4728, 0.5513, 0.4341, 0.5983, 0.4619, 0.5685, 0.4977, 0.4544, 0.06493, 0.3997, 0.07991, 0.393, 0.04084, 0.4468, 0.02135, 0.4444, 0.6988, 0.4591, 0.6392, 0.4717, 0.6466, 0.4717, 0.6466, 0.503, 0.5933, 0.5241, 0.6143, 0.4827, 0.6574, 0.8134, 0.2845, 0.8352, 0.2257, 0.8275, 0.2888, 0.5685, 0.4977, 0.5983, 0.4619, 0.6392, 0.5023, 0.6051, 0.5339, 0.8694, 0.4407, 0.9232, 0.4602, 0.9171, 0.4994, 0.8626, 0.4844, 0.4444, 0.6988, 0.4717, 0.6466, 0.4827, 0.6574, 0.793, 0.3392, 0.8134, 0.2845, 0.8275, 0.2888, 0.8204, 0.3475, 0.536, 0.5425, 0.5685, 0.4977, 0.6051, 0.5339, 0.5659, 0.5721, 0.8134, 0.4341, 0.8694, 0.4407, 0.8626, 0.4844, 0.8063, 0.4793, 0.7764, 0.3862, 0.793, 0.3392, 0.8204, 0.3475, 0.815, 0.398, 0.503, 0.5933, 0.536, 0.5425, 0.5659, 0.5721, 0.5241, 0.6143, 0.759, 0.4408, 0.8134, 0.4341, 0.8063, 0.4793, 0.7521, 0.4845, 0.9232, 0.4602, 0.9711, 0.4912, 0.9661, 0.5232, 0.9171, 0.4994, 0.815, 0.398, 0.8204, 0.3475, 0.8487, 0.3475, 0.855, 0.398, 0.5241, 0.6143, 0.5659, 0.5721, 0.5892, 0.609, 0.5406, 0.6403, 0.7521, 0.4845, 0.8063, 0.4793, 0.8013, 0.5348, 0.7473, 0.5381, 0.9171, 0.4994, 0.9661, 0.5232, 0.9626, 0.5624, 0.9128, 0.5474, 0.4827, 0.6574, 0.5241, 0.6143, 0.5406, 0.6403, 0.4912, 0.6709, 0.8275, 0.2888, 0.8352, 0.2257, 0.8422, 0.2888, 0.6051, 0.5339, 0.6392, 0.5023, 0.6711, 0.5526, 0.6337, 0.5791, 0.8626, 0.4844, 0.9171, 0.4994, 0.9128, 0.5474, 0.8578, 0.538, 0.4444, 0.6988, 0.4827, 0.6574, 0.4912, 0.6709, 0.8204, 0.3475, 0.8275, 0.2888, 0.8422, 0.2888, 0.8487, 0.3475, 0.5659, 0.5721, 0.6051, 0.5339, 0.6337, 0.5791, 0.5892, 0.609, 0.8063, 0.4793, 0.8626, 0.4844, 0.8578, 0.538, 0.8013, 0.5348, 0.4444, 0.6988, 0.4912, 0.6709, 0.4968, 0.6862, 0.8487, 0.3475, 0.8422, 0.2888, 0.8563, 0.2845, 0.876, 0.3392, 0.5892, 0.609, 0.6337, 0.5791, 0.6523, 0.63, 0.6044, 0.6506, 0.8013, 0.5348, 0.8578, 0.538, 0.8553, 0.5978, 0.7987, 0.5967, 0.855, 0.398, 0.8487, 0.3475, 0.876, 0.3392, 0.8937, 0.3862, 0.5406, 0.6403, 0.5892, 0.609, 0.6044, 0.6506, 0.5513, 0.6697, 0.7473, 0.5381, 0.8013, 0.5348, 0.7987, 0.5967, 0.7448, 0.5979, 0.9128, 0.5474, 0.9626, 0.5624, 0.9608, 0.6062, 0.9105, 0.601, 0.4912, 0.6709, 0.5406, 0.6403, 0.5513, 0.6697, 0.4968, 0.6862, 0.8422, 0.2888, 0.8352, 0.2257, 0.8563, 0.2845, 0.6994, 0.5475, 0.7473, 0.5381, 0.7448, 0.5979, 0.6971, 0.6012, 0.8578, 0.538, 0.9128, 0.5474, 0.9105, 0.601, 0.8553, 0.5978, 0.9105, 0.601, 0.9608, 0.6062, 0.9608, 0.6516, 0.9105, 0.6566, 0.4968, 0.6862, 0.5513, 0.6697, 0.5555, 0.7005, 0.499, 0.7021, 0.8563, 0.2845, 0.8352, 0.2257, 0.869, 0.2762, 0.6971, 0.6012, 0.7448, 0.5979, 0.7448, 0.6598, 0.6971, 0.6567, 0.8553, 0.5978, 0.9105, 0.601, 0.9105, 0.6566, 0.8553, 0.6598, 0.4444, 0.6988, 0.4968, 0.6862, 0.499, 0.7021, 0.876, 0.3392, 0.8563, 0.2845, 0.869, 0.2762, 0.9005, 0.3232, 0.6044, 0.6506, 0.6523, 0.63, 0.6596, 0.6833, 0.6103, 0.6941, 0.7987, 0.5967, 0.8553, 0.5978, 0.8553, 0.6598, 0.7987, 0.6609, 0.8937, 0.3862, 0.876, 0.3392, 0.9005, 0.3232, 0.9283, 0.3636, 0.5513, 0.6697, 0.6044, 0.6506, 0.6103, 0.6941, 0.5555, 0.7005, 0.7448, 0.5979, 0.7987, 0.5967, 0.7987, 0.6609, 0.7448, 0.6598, 0.9283, 0.3636, 0.9005, 0.3232, 0.9205, 0.3005, 0.9566, 0.3315, 0.5555, 0.7005, 0.6103, 0.6941, 0.6067, 0.7365, 0.5529, 0.7305, 0.7448, 0.6598, 0.7987, 0.6609, 0.8013, 0.7229, 0.7473, 0.7197, 0.9105, 0.6566, 0.9608, 0.6516, 0.9626, 0.6954, 0.9128, 0.7103, 0.499, 0.7021, 0.5555, 0.7005, 0.5529, 0.7305, 0.4976, 0.7176, 0.869, 0.2762, 0.8352, 0.2257, 0.8793, 0.2644, 0.6971, 0.6567, 0.7448, 0.6598, 0.7473, 0.7197, 0.6994, 0.7104, 0.8553, 0.6598, 0.9105, 0.6566, 0.9128, 0.7103, 0.8578, 0.7197, 0.4444, 0.6988, 0.499, 0.7021, 0.4976, 0.7176, 0.9005, 0.3232, 0.869, 0.2762, 0.8793, 0.2644, 0.9205, 0.3005, 0.6103, 0.6941, 0.6596, 0.6833, 0.6551, 0.7353, 0.6067, 0.7365, 0.7987, 0.6609, 0.8553, 0.6598, 0.8578, 0.7197, 0.8013, 0.7229, 0.8578, 0.7197, 0.9128, 0.7103, 0.9171, 0.7585, 0.8626, 0.7734, 0.4444, 0.6988, 0.4976, 0.7176, 0.4928, 0.7317, 0.9205, 0.3005, 0.8793, 0.2644, 0.8867, 0.2501, 0.9346, 0.2727, 0.6067, 0.7365, 0.6551, 0.7353, 0.6391, 0.7825, 0.5936, 0.775, 0.8013, 0.7229, 0.8578, 0.7197, 0.8626, 0.7734, 0.8063, 0.7785, 0.9566, 0.3315, 0.9205, 0.3005, 0.9346, 0.2727, 0.9766, 0.2922, 0.5529, 0.7305, 0.6067, 0.7365, 0.5936, 0.775, 0.5437, 0.7577, 0.7473, 0.7197, 0.8013, 0.7229, 0.8063, 0.7785, 0.7521, 0.7734, 0.9128, 0.7103, 0.9626, 0.6954, 0.9661, 0.7348, 0.9171, 0.7585, 0.4976, 0.7176, 0.5529, 0.7305, 0.5437, 0.7577, 0.4928, 0.7317, 0.8793, 0.2644, 0.8352, 0.2257, 0.8867, 0.2501, 0.6994, 0.7104, 0.7473, 0.7197, 0.7521, 0.7734, 0.7037, 0.7586, 0.9171, 0.7585, 0.9661, 0.7348, 0.9711, 0.7669, 0.9232, 0.7978, 0.4928, 0.7317, 0.5437, 0.7577, 0.5285, 0.7803, 0.485, 0.7434, 0.8867, 0.2501, 0.8352, 0.2257, 0.8905, 0.234, 0.03669, 0.7698, 0.02055, 0.7088, 0.06751, 0.6996, 0.0788, 0.7616, 0.8626, 0.7734, 0.9171, 0.7585, 0.9232, 0.7978, 0.8694, 0.8173, 0.4444, 0.6988, 0.4928, 0.7317, 0.485, 0.7434, 0.9346, 0.2727, 0.8867, 0.2501, 0.8905, 0.234, 0.942, 0.2418, 0.06033, 0.8246, 0.03669, 0.7698, 0.0788, 0.7616, 0.09471, 0.8179, 0.01301, 0.6455, 0.01459, 0.5844, 0.06156, 0.5752, 0.06163, 0.636, 0.9766, 0.2922, 0.9346, 0.2727, 0.942, 0.2418, 0.987, 0.2484, 0.5437, 0.7577, 0.5936, 0.775, 0.5721, 0.807, 0.5285, 0.7803, 0.02055, 0.7088, 0.01301, 0.6455, 0.06163, 0.636, 0.06751, 0.6996, 0.5098, 0.8365, 0.5144, 0.8997, 0.5034, 0.9062, 0.5026, 0.8408, 0.3706, 0.8517, 0.3708, 0.915, 0.363, 0.9199, 0.3655, 0.8549, 0.3655, 0.8549, 0.363, 0.9199, 0.3522, 0.9165, 0.3585, 0.8527, 0.3585, 0.8527, 0.3522, 0.9165, 0.3448, 0.9068, 0.3536, 0.8464, 0.4165, 0.8412, 0.4154, 0.902, 0.4044, 0.8954, 0.4093, 0.8369, 0.4093, 0.8369, 0.4044, 0.8954, 0.3968, 0.8948, 0.4043, 0.8365, 0.4154, 0.902, 0.4235, 0.9107, 0.4235, 0.9772, 0.4154, 0.9685, 0.4655, 0.8365, 0.4698, 0.8932, 0.4593, 0.8949, 0.4587, 0.8375, 0.4587, 0.8375, 0.4593, 0.8949, 0.4495, 0.9029, 0.4523, 0.8428, 0.3708, 0.845, 0.3706, 0.8517, 0.3655, 0.8549, 0.3585, 0.8527, 0.3536, 0.8464, 0.3539, 0.8397, 0.359, 0.8365, 0.366, 0.8387, 0.4593, 0.8949, 0.4698, 0.8932, 0.4698, 0.9596, 0.4593, 0.9612, 0.4958, 0.9068, 0.5034, 0.9062, 0.5034, 0.9726, 0.4958, 0.9732, 0.4044, 0.8954, 0.4154, 0.902, 0.4154, 0.9685, 0.4044, 0.9619, 0.4495, 0.9029, 0.4593, 0.8949, 0.4593, 0.9612, 0.4495, 0.9693, 0.5034, 0.9062, 0.5144, 0.8997, 0.5144, 0.966, 0.5034, 0.9726, 0.3522, 0.9165, 0.363, 0.9199, 0.3587, 0.9853, 0.3479, 0.9819, 0.3968, 0.8948, 0.4044, 0.8954, 0.4044, 0.9619, 0.3968, 0.9613])
me_sphere_001.materials.append(mat_material_001)
me_sphere_001.use_remesh_preserve_volume = False
me_sphere_001.use_remesh_preserve_attributes = False
me_sphere_001.use_mirror_vertex_groups = False
me_sphere_001.use_paint_bone_selection = False
me_sphere_001.use_paint_mask = True
me_sphere_001.update()

# ---- objects
ob_sphere = bpy.data.objects.new('Sphere', me_sphere_001)
ob_lamp = bpy.data.objects.new('Lamp', light_lamp)
ob_camera = bpy.data.objects.new('Camera', cam_camera)

# ---- transforms, parenting, visibility, modifiers, constraints
ob_sphere.location = (0.0, 0.0, 0.0)
ob_sphere.lineart.crease_threshold = 0.0
ob_lamp.location = (4.076, 1.005, 5.904)
ob_lamp.rotation_euler = (0.6503, 0.05522, 1.866)
ob_lamp.lock_rotations_4d = False
ob_lamp.empty_display_type = 'ARROWS'
ob_lamp.color = (0.0, 0.0, 0.0, 0.0)
ob_lamp.lineart.crease_threshold = 0.0
ob_camera.location = (1.799, -1.702, 1.35)
ob_camera.rotation_euler = (1.109, -2.648e-06, 0.8149)
ob_camera.lock_rotations_4d = False
ob_camera.empty_display_type = 'ARROWS'
ob_camera.color = (0.0, 0.0, 0.0, 0.0)
ob_camera.display_type = 'WIRE'
ob_camera.lineart.crease_threshold = 0.0

# ---- collection membership
col_collection_1.objects.link(ob_sphere)
col_collection_1.objects.link(ob_lamp)
col_collection_1.objects.link(ob_camera)

# ---- scene / render settings (as saved in the file)
scene.camera = ob_camera
scene.frame_start = 1; scene.frame_end = 250; scene.frame_set(1)
scene.render.engine = 'CYCLES'
scene.render.resolution_x = 100
scene.render.resolution_y = 100
scene.render.dither_intensity = 0.0
scene.render.film_transparent = True
scene.cycles.use_denoising = False
scene.cycles.samples = 128
scene.cycles.sampling_pattern = 'TABULATED_SOBOL'
scene.cycles.use_adaptive_sampling = False
scene.cycles.use_light_tree = False
scene.cycles.blur_glossy = 0.0
scene.cycles.sample_clamp_indirect = 0.0
scene.view_settings.view_transform = 'Standard'
bpy.context.view_layer.update()
